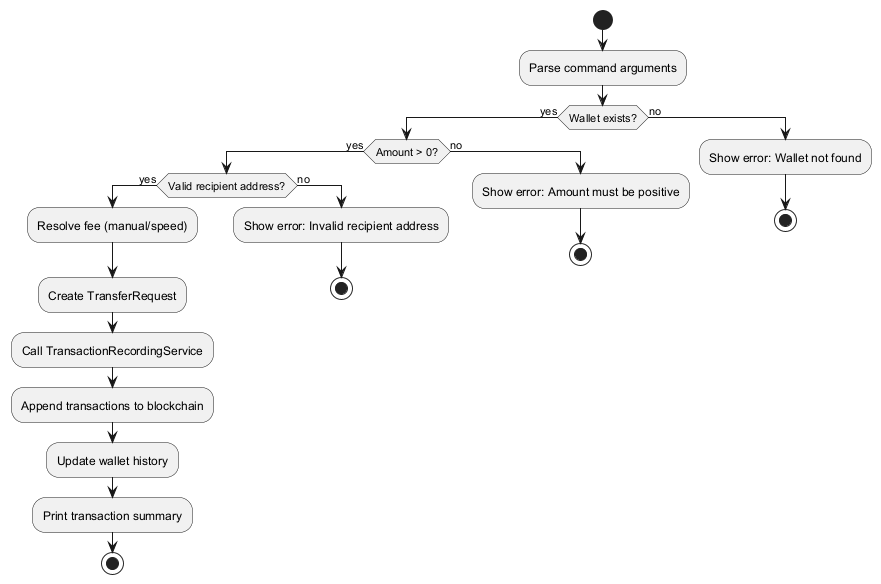

The diagram above was rendered by PlantUML. Its source (embedded in the PNG):
@startuml
' Activity diagram for SendCommand execution
start
:Parse command arguments;
if (Wallet exists?) then (yes)
  if (Amount > 0?) then (yes)
    if (Valid recipient address?) then (yes)
      :Resolve fee (manual/speed);
      :Create TransferRequest;
      :Call TransactionRecordingService;
      :Append transactions to blockchain;
      :Update wallet history;
      :Print transaction summary;
      stop
    else (no)
      :Show error: Invalid recipient address;
      stop
    endif
  else (no)
    :Show error: Amount must be positive;
    stop
  endif
else (no)
  :Show error: Wallet not found;
  stop
endif
@enduml